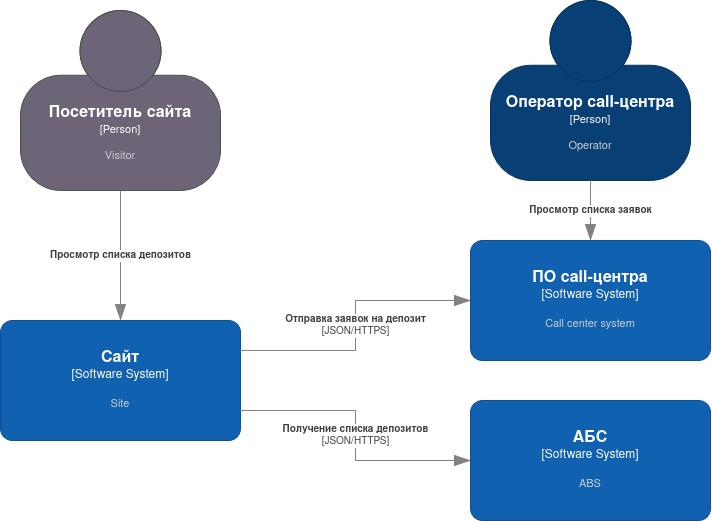

The diagram above was exported from draw.io. Its source (the exported page's mxGraphModel, read from the mxfile embedded in the PNG):
<mxGraphModel dx="1152" dy="646" grid="1" gridSize="10" guides="1" tooltips="1" connect="1" arrows="1" fold="1" page="1" pageScale="1" pageWidth="827" pageHeight="1169" math="0" shadow="0">
  <root>
    <mxCell id="0" />
    <mxCell id="1" parent="0" />
    <object placeholders="1" c4Name="Посетитель сайта" c4Type="Person" c4Description="Visitor" label="&lt;font style=&quot;font-size: 16px&quot;&gt;&lt;b&gt;%c4Name%&lt;/b&gt;&lt;/font&gt;&lt;div&gt;[%c4Type%]&lt;/div&gt;&lt;br&gt;&lt;div&gt;&lt;font style=&quot;font-size: 11px&quot;&gt;&lt;font color=&quot;#cccccc&quot;&gt;%c4Description%&lt;/font&gt;&lt;/div&gt;" id="oa60ZZjv1ynAjPpbTpiA-1">
      <mxCell style="html=1;fontSize=11;dashed=0;whiteSpace=wrap;fillColor=#6C6477;strokeColor=#4D4D4D;fontColor=#ffffff;shape=mxgraph.c4.person2;align=center;metaEdit=1;points=[[0.5,0,0],[1,0.5,0],[1,0.75,0],[0.75,1,0],[0.5,1,0],[0.25,1,0],[0,0.75,0],[0,0.5,0]];resizable=0;" vertex="1" parent="1">
        <mxGeometry x="20" y="20" width="200" height="180" as="geometry" />
      </mxCell>
    </object>
    <object placeholders="1" c4Name="Сайт" c4Type="Software System" c4Description="Site" label="&lt;font style=&quot;font-size: 16px&quot;&gt;&lt;b&gt;%c4Name%&lt;/b&gt;&lt;/font&gt;&lt;div&gt;[%c4Type%]&lt;/div&gt;&lt;br&gt;&lt;div&gt;&lt;font style=&quot;font-size: 11px&quot;&gt;&lt;font color=&quot;#cccccc&quot;&gt;%c4Description%&lt;/font&gt;&lt;/div&gt;" id="oa60ZZjv1ynAjPpbTpiA-2">
      <mxCell style="rounded=1;whiteSpace=wrap;html=1;labelBackgroundColor=none;fillColor=#1061B0;fontColor=#ffffff;align=center;arcSize=10;strokeColor=#0D5091;metaEdit=1;resizable=0;points=[[0.25,0,0],[0.5,0,0],[0.75,0,0],[1,0.25,0],[1,0.5,0],[1,0.75,0],[0.75,1,0],[0.5,1,0],[0.25,1,0],[0,0.75,0],[0,0.5,0],[0,0.25,0]];" vertex="1" parent="1">
        <mxGeometry y="330" width="240" height="120" as="geometry" />
      </mxCell>
    </object>
    <object placeholders="1" c4Name="АБС" c4Type="Software System" c4Description="ABS" label="&lt;font style=&quot;font-size: 16px&quot;&gt;&lt;b&gt;%c4Name%&lt;/b&gt;&lt;/font&gt;&lt;div&gt;[%c4Type%]&lt;/div&gt;&lt;br&gt;&lt;div&gt;&lt;font style=&quot;font-size: 11px&quot;&gt;&lt;font color=&quot;#cccccc&quot;&gt;%c4Description%&lt;/font&gt;&lt;/div&gt;" id="oa60ZZjv1ynAjPpbTpiA-3">
      <mxCell style="rounded=1;whiteSpace=wrap;html=1;labelBackgroundColor=none;fillColor=#1061B0;fontColor=#ffffff;align=center;arcSize=10;strokeColor=#0D5091;metaEdit=1;resizable=0;points=[[0.25,0,0],[0.5,0,0],[0.75,0,0],[1,0.25,0],[1,0.5,0],[1,0.75,0],[0.75,1,0],[0.5,1,0],[0.25,1,0],[0,0.75,0],[0,0.5,0],[0,0.25,0]];" vertex="1" parent="1">
        <mxGeometry x="470" y="410" width="240" height="120" as="geometry" />
      </mxCell>
    </object>
    <object placeholders="1" c4Name="Оператор call-центра" c4Type="Person" c4Description="Operator" label="&lt;font style=&quot;font-size: 16px&quot;&gt;&lt;b&gt;%c4Name%&lt;/b&gt;&lt;/font&gt;&lt;div&gt;[%c4Type%]&lt;/div&gt;&lt;br&gt;&lt;div&gt;&lt;font style=&quot;font-size: 11px&quot;&gt;&lt;font color=&quot;#cccccc&quot;&gt;%c4Description%&lt;/font&gt;&lt;/div&gt;" id="oa60ZZjv1ynAjPpbTpiA-4">
      <mxCell style="html=1;fontSize=11;dashed=0;whiteSpace=wrap;fillColor=#083F75;strokeColor=#06315C;fontColor=#ffffff;shape=mxgraph.c4.person2;align=center;metaEdit=1;points=[[0.5,0,0],[1,0.5,0],[1,0.75,0],[0.75,1,0],[0.5,1,0],[0.25,1,0],[0,0.75,0],[0,0.5,0]];resizable=0;" vertex="1" parent="1">
        <mxGeometry x="490" y="10" width="200" height="180" as="geometry" />
      </mxCell>
    </object>
    <object placeholders="1" c4Name="ПО call-центра" c4Type="Software System" c4Description="Call center system" label="&lt;font style=&quot;font-size: 16px&quot;&gt;&lt;b&gt;%c4Name%&lt;/b&gt;&lt;/font&gt;&lt;div&gt;[%c4Type%]&lt;/div&gt;&lt;br&gt;&lt;div&gt;&lt;font style=&quot;font-size: 11px&quot;&gt;&lt;font color=&quot;#cccccc&quot;&gt;%c4Description%&lt;/font&gt;&lt;/div&gt;" id="oa60ZZjv1ynAjPpbTpiA-5">
      <mxCell style="rounded=1;whiteSpace=wrap;html=1;labelBackgroundColor=none;fillColor=#1061B0;fontColor=#ffffff;align=center;arcSize=10;strokeColor=#0D5091;metaEdit=1;resizable=0;points=[[0.25,0,0],[0.5,0,0],[0.75,0,0],[1,0.25,0],[1,0.5,0],[1,0.75,0],[0.75,1,0],[0.5,1,0],[0.25,1,0],[0,0.75,0],[0,0.5,0],[0,0.25,0]];" vertex="1" parent="1">
        <mxGeometry x="470" y="250" width="240" height="120" as="geometry" />
      </mxCell>
    </object>
    <object placeholders="1" c4Type="Relationship" c4Description="Просмотр списка депозитов" label="&lt;div style=&quot;text-align: left&quot;&gt;&lt;div style=&quot;text-align: center&quot;&gt;&lt;b&gt;%c4Description%&lt;/b&gt;&lt;/div&gt;" id="oa60ZZjv1ynAjPpbTpiA-11">
      <mxCell style="endArrow=blockThin;html=1;fontSize=10;fontColor=#404040;strokeWidth=1;endFill=1;strokeColor=#828282;elbow=vertical;metaEdit=1;endSize=14;startSize=14;jumpStyle=arc;jumpSize=16;rounded=0;edgeStyle=orthogonalEdgeStyle;exitX=0.5;exitY=1;exitDx=0;exitDy=0;exitPerimeter=0;entryX=0.5;entryY=0;entryDx=0;entryDy=0;entryPerimeter=0;" edge="1" parent="1" source="oa60ZZjv1ynAjPpbTpiA-1" target="oa60ZZjv1ynAjPpbTpiA-2">
        <mxGeometry width="240" relative="1" as="geometry">
          <mxPoint x="30" y="290" as="sourcePoint" />
          <mxPoint x="270" y="290" as="targetPoint" />
        </mxGeometry>
      </mxCell>
    </object>
    <object placeholders="1" c4Type="Relationship" c4Description="Просмотр списка заявок" label="&lt;div style=&quot;text-align: left&quot;&gt;&lt;div style=&quot;text-align: center&quot;&gt;&lt;b&gt;%c4Description%&lt;/b&gt;&lt;/div&gt;" id="oa60ZZjv1ynAjPpbTpiA-12">
      <mxCell style="endArrow=blockThin;html=1;fontSize=10;fontColor=#404040;strokeWidth=1;endFill=1;strokeColor=#828282;elbow=vertical;metaEdit=1;endSize=14;startSize=14;jumpStyle=arc;jumpSize=16;rounded=0;edgeStyle=orthogonalEdgeStyle;exitX=0.5;exitY=1;exitDx=0;exitDy=0;exitPerimeter=0;entryX=0.5;entryY=0;entryDx=0;entryDy=0;entryPerimeter=0;" edge="1" parent="1" source="oa60ZZjv1ynAjPpbTpiA-4" target="oa60ZZjv1ynAjPpbTpiA-5">
        <mxGeometry width="240" relative="1" as="geometry">
          <mxPoint x="130" y="210" as="sourcePoint" />
          <mxPoint x="130" y="320" as="targetPoint" />
        </mxGeometry>
      </mxCell>
    </object>
    <object placeholders="1" c4Type="Relationship" c4Technology="JSON/HTTPS" c4Description="Отправка заявок на депозит" label="&lt;div style=&quot;text-align: left&quot;&gt;&lt;div style=&quot;text-align: center&quot;&gt;&lt;b&gt;%c4Description%&lt;/b&gt;&lt;/div&gt;&lt;div style=&quot;text-align: center&quot;&gt;[%c4Technology%]&lt;/div&gt;&lt;/div&gt;" id="oa60ZZjv1ynAjPpbTpiA-13">
      <mxCell style="endArrow=blockThin;html=1;fontSize=10;fontColor=#404040;strokeWidth=1;endFill=1;strokeColor=#828282;elbow=vertical;metaEdit=1;endSize=14;startSize=14;jumpStyle=arc;jumpSize=16;rounded=0;edgeStyle=orthogonalEdgeStyle;exitX=1;exitY=0.25;exitDx=0;exitDy=0;exitPerimeter=0;entryX=0;entryY=0.5;entryDx=0;entryDy=0;entryPerimeter=0;" edge="1" parent="1" source="oa60ZZjv1ynAjPpbTpiA-2" target="oa60ZZjv1ynAjPpbTpiA-5">
        <mxGeometry width="240" relative="1" as="geometry">
          <mxPoint x="150" y="300" as="sourcePoint" />
          <mxPoint x="390" y="300" as="targetPoint" />
        </mxGeometry>
      </mxCell>
    </object>
    <object placeholders="1" c4Type="Relationship" c4Technology="JSON/HTTPS" c4Description="Получение списка депозитов" label="&lt;div style=&quot;text-align: left&quot;&gt;&lt;div style=&quot;text-align: center&quot;&gt;&lt;b&gt;%c4Description%&lt;/b&gt;&lt;/div&gt;&lt;div style=&quot;text-align: center&quot;&gt;[%c4Technology%]&lt;/div&gt;&lt;/div&gt;" id="oa60ZZjv1ynAjPpbTpiA-14">
      <mxCell style="endArrow=blockThin;html=1;fontSize=10;fontColor=#404040;strokeWidth=1;endFill=1;strokeColor=#828282;elbow=vertical;metaEdit=1;endSize=14;startSize=14;jumpStyle=arc;jumpSize=16;rounded=0;edgeStyle=orthogonalEdgeStyle;exitX=1;exitY=0.75;exitDx=0;exitDy=0;exitPerimeter=0;entryX=0;entryY=0.5;entryDx=0;entryDy=0;entryPerimeter=0;" edge="1" parent="1" source="oa60ZZjv1ynAjPpbTpiA-2" target="oa60ZZjv1ynAjPpbTpiA-3">
        <mxGeometry width="240" relative="1" as="geometry">
          <mxPoint x="250" y="350" as="sourcePoint" />
          <mxPoint x="480" y="320" as="targetPoint" />
        </mxGeometry>
      </mxCell>
    </object>
  </root>
</mxGraphModel>